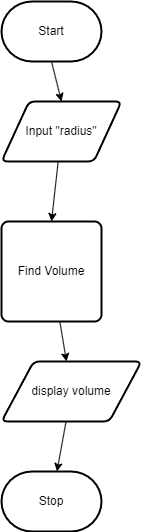

The diagram above was exported from draw.io. Its source (the exported page's mxGraphModel, read from the mxfile embedded in the PNG):
<mxGraphModel dx="1726" dy="666" grid="1" gridSize="10" guides="1" tooltips="1" connect="1" arrows="1" fold="1" page="1" pageScale="1" pageWidth="850" pageHeight="1100" math="0" shadow="0">
  <root>
    <mxCell id="0" />
    <mxCell id="1" parent="0" />
    <mxCell id="7" style="edgeStyle=none;html=1;exitX=0.5;exitY=1;exitDx=0;exitDy=0;exitPerimeter=0;entryX=0.5;entryY=0;entryDx=0;entryDy=0;" edge="1" parent="1" source="2" target="5">
      <mxGeometry relative="1" as="geometry" />
    </mxCell>
    <mxCell id="2" value="Start" style="strokeWidth=2;html=1;shape=mxgraph.flowchart.terminator;whiteSpace=wrap;" parent="1" vertex="1">
      <mxGeometry x="230" y="310" width="100" height="60" as="geometry" />
    </mxCell>
    <mxCell id="3" value="Stop" style="strokeWidth=2;html=1;shape=mxgraph.flowchart.terminator;whiteSpace=wrap;" parent="1" vertex="1">
      <mxGeometry x="230" y="780" width="100" height="60" as="geometry" />
    </mxCell>
    <mxCell id="9" style="edgeStyle=none;html=1;entryX=0.5;entryY=0;entryDx=0;entryDy=0;" edge="1" parent="1" source="5" target="8">
      <mxGeometry relative="1" as="geometry" />
    </mxCell>
    <mxCell id="5" value="Input &quot;radius&quot;" style="shape=parallelogram;html=1;strokeWidth=2;perimeter=parallelogramPerimeter;whiteSpace=wrap;rounded=1;arcSize=12;size=0.23;" vertex="1" parent="1">
      <mxGeometry x="230" y="410" width="120" height="60" as="geometry" />
    </mxCell>
    <mxCell id="12" style="edgeStyle=none;html=1;" edge="1" parent="1" source="8" target="11">
      <mxGeometry relative="1" as="geometry" />
    </mxCell>
    <mxCell id="8" value="Find Volume" style="rounded=1;whiteSpace=wrap;html=1;absoluteArcSize=1;arcSize=14;strokeWidth=2;" vertex="1" parent="1">
      <mxGeometry x="230" y="530" width="100" height="100" as="geometry" />
    </mxCell>
    <mxCell id="13" style="edgeStyle=none;html=1;" edge="1" parent="1" source="11" target="3">
      <mxGeometry relative="1" as="geometry" />
    </mxCell>
    <mxCell id="11" value="display volume" style="shape=parallelogram;html=1;strokeWidth=2;perimeter=parallelogramPerimeter;whiteSpace=wrap;rounded=1;arcSize=12;size=0.23;" vertex="1" parent="1">
      <mxGeometry x="230" y="670" width="140" height="60" as="geometry" />
    </mxCell>
  </root>
</mxGraphModel>